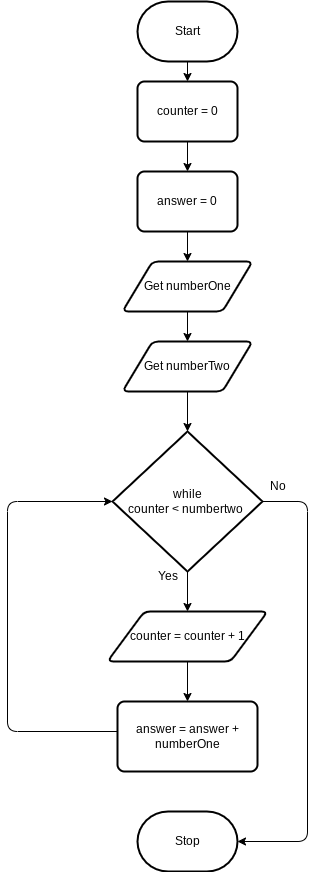

The diagram above was exported from draw.io. Its source (the exported page's mxGraphModel, read from the mxfile embedded in the PNG):
<mxGraphModel dx="766" dy="579" grid="1" gridSize="10" guides="1" tooltips="1" connect="1" arrows="1" fold="1" page="1" pageScale="1" pageWidth="850" pageHeight="1100" math="0" shadow="0">
  <root>
    <mxCell id="0" />
    <mxCell id="1" parent="0" />
    <mxCell id="8" value="" style="edgeStyle=none;html=1;" edge="1" parent="1" source="2" target="7">
      <mxGeometry relative="1" as="geometry" />
    </mxCell>
    <mxCell id="2" value="Start" style="strokeWidth=2;html=1;shape=mxgraph.flowchart.terminator;whiteSpace=wrap;" parent="1" vertex="1">
      <mxGeometry x="290" y="100" width="100" height="60" as="geometry" />
    </mxCell>
    <mxCell id="3" value="Stop" style="strokeWidth=2;html=1;shape=mxgraph.flowchart.terminator;whiteSpace=wrap;" parent="1" vertex="1">
      <mxGeometry x="290" y="910" width="100" height="60" as="geometry" />
    </mxCell>
    <mxCell id="13" value="" style="edgeStyle=none;html=1;" edge="1" parent="1" source="6" target="12">
      <mxGeometry relative="1" as="geometry" />
    </mxCell>
    <mxCell id="6" value="Get numberOne" style="shape=parallelogram;html=1;strokeWidth=2;perimeter=parallelogramPerimeter;whiteSpace=wrap;rounded=1;arcSize=12;size=0.23;" vertex="1" parent="1">
      <mxGeometry x="275" y="360" width="130" height="50" as="geometry" />
    </mxCell>
    <mxCell id="10" value="" style="edgeStyle=none;html=1;" edge="1" parent="1" source="7" target="9">
      <mxGeometry relative="1" as="geometry" />
    </mxCell>
    <mxCell id="7" value="counter = 0" style="rounded=1;whiteSpace=wrap;html=1;absoluteArcSize=1;arcSize=14;strokeWidth=2;" vertex="1" parent="1">
      <mxGeometry x="290" y="180" width="100" height="60" as="geometry" />
    </mxCell>
    <mxCell id="11" value="" style="edgeStyle=none;html=1;" edge="1" parent="1" source="9" target="6">
      <mxGeometry relative="1" as="geometry" />
    </mxCell>
    <mxCell id="9" value="answer = 0" style="rounded=1;whiteSpace=wrap;html=1;absoluteArcSize=1;arcSize=14;strokeWidth=2;" vertex="1" parent="1">
      <mxGeometry x="290" y="270" width="100" height="60" as="geometry" />
    </mxCell>
    <mxCell id="15" value="" style="edgeStyle=none;html=1;" edge="1" parent="1" source="12" target="14">
      <mxGeometry relative="1" as="geometry" />
    </mxCell>
    <mxCell id="12" value="Get numberTwo" style="shape=parallelogram;html=1;strokeWidth=2;perimeter=parallelogramPerimeter;whiteSpace=wrap;rounded=1;arcSize=12;size=0.23;" vertex="1" parent="1">
      <mxGeometry x="275" y="440" width="130" height="50" as="geometry" />
    </mxCell>
    <mxCell id="19" value="" style="edgeStyle=none;html=1;" edge="1" parent="1" source="14" target="18">
      <mxGeometry relative="1" as="geometry" />
    </mxCell>
    <mxCell id="25" value="" style="edgeStyle=orthogonalEdgeStyle;html=1;entryX=1;entryY=0.5;entryDx=0;entryDy=0;entryPerimeter=0;" edge="1" parent="1" source="14" target="3">
      <mxGeometry relative="1" as="geometry">
        <mxPoint x="570" y="600" as="targetPoint" />
        <Array as="points">
          <mxPoint x="460" y="600" />
          <mxPoint x="460" y="940" />
        </Array>
      </mxGeometry>
    </mxCell>
    <mxCell id="14" value="while&lt;div&gt;counter &amp;lt; numbertwo&amp;nbsp;&lt;/div&gt;" style="strokeWidth=2;html=1;shape=mxgraph.flowchart.decision;whiteSpace=wrap;" vertex="1" parent="1">
      <mxGeometry x="265" y="530" width="150" height="140" as="geometry" />
    </mxCell>
    <mxCell id="16" value="Yes" style="text;html=1;align=center;verticalAlign=middle;resizable=0;points=[];autosize=1;strokeColor=none;fillColor=none;" vertex="1" parent="1">
      <mxGeometry x="300" y="660" width="40" height="30" as="geometry" />
    </mxCell>
    <mxCell id="17" value="No" style="text;html=1;align=center;verticalAlign=middle;resizable=0;points=[];autosize=1;strokeColor=none;fillColor=none;" vertex="1" parent="1">
      <mxGeometry x="410" y="570" width="40" height="30" as="geometry" />
    </mxCell>
    <mxCell id="21" value="" style="edgeStyle=none;html=1;" edge="1" parent="1" source="18" target="20">
      <mxGeometry relative="1" as="geometry" />
    </mxCell>
    <mxCell id="18" value="counter = counter + 1" style="shape=parallelogram;html=1;strokeWidth=2;perimeter=parallelogramPerimeter;whiteSpace=wrap;rounded=1;arcSize=12;size=0.23;" vertex="1" parent="1">
      <mxGeometry x="260" y="710" width="160" height="50" as="geometry" />
    </mxCell>
    <mxCell id="23" value="" style="edgeStyle=orthogonalEdgeStyle;html=1;entryX=0;entryY=0.5;entryDx=0;entryDy=0;entryPerimeter=0;" edge="1" parent="1" source="20" target="14">
      <mxGeometry relative="1" as="geometry">
        <mxPoint x="120" y="835" as="targetPoint" />
        <Array as="points">
          <mxPoint x="160" y="830" />
          <mxPoint x="160" y="600" />
        </Array>
      </mxGeometry>
    </mxCell>
    <mxCell id="20" value="answer = answer + numberOne" style="rounded=1;whiteSpace=wrap;html=1;absoluteArcSize=1;arcSize=14;strokeWidth=2;" vertex="1" parent="1">
      <mxGeometry x="270" y="800" width="140" height="70" as="geometry" />
    </mxCell>
  </root>
</mxGraphModel>